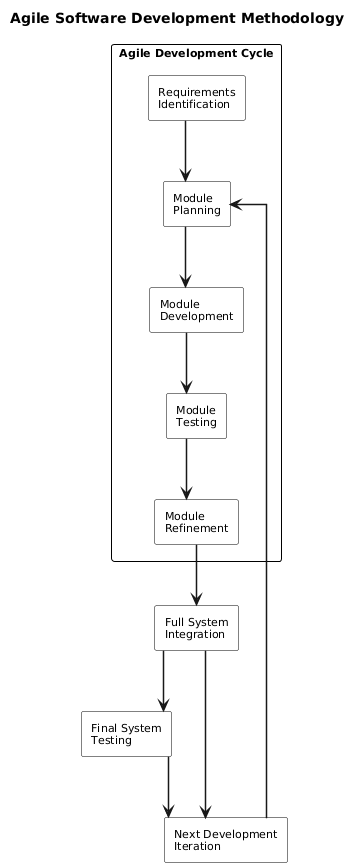

The diagram above was rendered by PlantUML. Its source (embedded in the PNG):
@startuml
title Agile Software Development Methodology

top to bottom direction

skinparam backgroundColor white
skinparam shadowing false
skinparam defaultFontName Arial
skinparam defaultFontSize 11
skinparam componentStyle rectangle
skinparam packageStyle rectangle
skinparam ArrowThickness 1.5
skinparam linetype ortho

skinparam package {
    BorderColor black
    BackgroundColor white
    FontColor black
    FontStyle bold
}

skinparam component {
    BorderColor black
    BackgroundColor white
    FontColor black
}

package "Agile Development Cycle" as Agile {

    component "Requirements\nIdentification" as Requirements

    component "Module\nPlanning" as Planning

    component "Module\nDevelopment" as Development

    component "Module\nTesting" as Testing

    component "Module\nRefinement" as Refinement
}

component "Full System\nIntegration" as Integration

component "Final System\nTesting" as FinalTesting

component "Next Development\nIteration" as NextIteration

Requirements --> Planning
Planning --> Development
Development --> Testing
Testing --> Refinement

Refinement --> Integration

Integration --> FinalTesting
Integration --> NextIteration

FinalTesting --> NextIteration

NextIteration --> Planning

Requirements -[hidden]down- Planning
Planning -[hidden]down- Development
Development -[hidden]down- Testing
Testing -[hidden]down- Refinement
@enduml